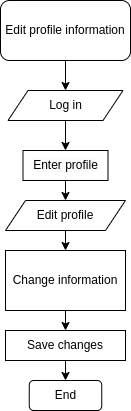

The diagram above was exported from draw.io. Its source (the exported page's mxGraphModel, read from the mxfile embedded in the PNG):
<mxGraphModel dx="503" dy="298" grid="1" gridSize="10" guides="1" tooltips="1" connect="1" arrows="1" fold="1" page="1" pageScale="1" pageWidth="827" pageHeight="1169" math="0" shadow="0">
  <root>
    <mxCell id="0" />
    <mxCell id="1" parent="0" />
    <mxCell id="fQ2gIfGT6ovcYzb_knYF-3" style="edgeStyle=orthogonalEdgeStyle;rounded=0;orthogonalLoop=1;jettySize=auto;html=1;exitX=0.5;exitY=1;exitDx=0;exitDy=0;" edge="1" parent="1" source="fQ2gIfGT6ovcYzb_knYF-1" target="fQ2gIfGT6ovcYzb_knYF-2">
      <mxGeometry relative="1" as="geometry" />
    </mxCell>
    <mxCell id="fQ2gIfGT6ovcYzb_knYF-1" value="Edit profile information" style="rounded=1;whiteSpace=wrap;html=1;" vertex="1" parent="1">
      <mxGeometry x="320" y="130" width="130" height="60" as="geometry" />
    </mxCell>
    <mxCell id="fQ2gIfGT6ovcYzb_knYF-7" style="edgeStyle=orthogonalEdgeStyle;rounded=0;orthogonalLoop=1;jettySize=auto;html=1;exitX=0.5;exitY=1;exitDx=0;exitDy=0;entryX=0.5;entryY=0;entryDx=0;entryDy=0;" edge="1" parent="1" source="fQ2gIfGT6ovcYzb_knYF-2" target="fQ2gIfGT6ovcYzb_knYF-5">
      <mxGeometry relative="1" as="geometry" />
    </mxCell>
    <mxCell id="fQ2gIfGT6ovcYzb_knYF-2" value="Log in" style="shape=parallelogram;perimeter=parallelogramPerimeter;whiteSpace=wrap;html=1;fixedSize=1;" vertex="1" parent="1">
      <mxGeometry x="327.5" y="220" width="115" height="30" as="geometry" />
    </mxCell>
    <mxCell id="fQ2gIfGT6ovcYzb_knYF-12" style="edgeStyle=orthogonalEdgeStyle;rounded=0;orthogonalLoop=1;jettySize=auto;html=1;exitX=0.5;exitY=1;exitDx=0;exitDy=0;entryX=0.5;entryY=0;entryDx=0;entryDy=0;" edge="1" parent="1" source="fQ2gIfGT6ovcYzb_knYF-5" target="fQ2gIfGT6ovcYzb_knYF-8">
      <mxGeometry relative="1" as="geometry" />
    </mxCell>
    <mxCell id="fQ2gIfGT6ovcYzb_knYF-5" value="&lt;span style=&quot;color: rgb(0, 0, 0); font-family: Helvetica; font-size: 12px; font-style: normal; font-variant-ligatures: normal; font-variant-caps: normal; font-weight: 400; letter-spacing: normal; orphans: 2; text-align: center; text-indent: 0px; text-transform: none; widows: 2; word-spacing: 0px; -webkit-text-stroke-width: 0px; white-space: normal; background-color: rgb(251, 251, 251); text-decoration-thickness: initial; text-decoration-style: initial; text-decoration-color: initial; display: inline !important; float: none;&quot;&gt;Enter profile&lt;/span&gt;" style="rounded=0;whiteSpace=wrap;html=1;" vertex="1" parent="1">
      <mxGeometry x="342.5" y="280" width="85" height="30" as="geometry" />
    </mxCell>
    <mxCell id="fQ2gIfGT6ovcYzb_knYF-13" style="edgeStyle=orthogonalEdgeStyle;rounded=0;orthogonalLoop=1;jettySize=auto;html=1;exitX=0.5;exitY=1;exitDx=0;exitDy=0;entryX=0.5;entryY=0;entryDx=0;entryDy=0;" edge="1" parent="1" source="fQ2gIfGT6ovcYzb_knYF-8" target="fQ2gIfGT6ovcYzb_knYF-11">
      <mxGeometry relative="1" as="geometry" />
    </mxCell>
    <mxCell id="fQ2gIfGT6ovcYzb_knYF-8" value="Edit profile" style="shape=parallelogram;perimeter=parallelogramPerimeter;whiteSpace=wrap;html=1;fixedSize=1;" vertex="1" parent="1">
      <mxGeometry x="325" y="330" width="120" height="30" as="geometry" />
    </mxCell>
    <mxCell id="fQ2gIfGT6ovcYzb_knYF-16" style="edgeStyle=orthogonalEdgeStyle;rounded=0;orthogonalLoop=1;jettySize=auto;html=1;exitX=0.5;exitY=1;exitDx=0;exitDy=0;entryX=0.5;entryY=0;entryDx=0;entryDy=0;" edge="1" parent="1" source="fQ2gIfGT6ovcYzb_knYF-10" target="fQ2gIfGT6ovcYzb_knYF-15">
      <mxGeometry relative="1" as="geometry" />
    </mxCell>
    <mxCell id="fQ2gIfGT6ovcYzb_knYF-10" value="Save changes" style="rounded=0;whiteSpace=wrap;html=1;" vertex="1" parent="1">
      <mxGeometry x="325" y="460" width="120" height="30" as="geometry" />
    </mxCell>
    <mxCell id="fQ2gIfGT6ovcYzb_knYF-14" style="edgeStyle=orthogonalEdgeStyle;rounded=0;orthogonalLoop=1;jettySize=auto;html=1;exitX=0.5;exitY=1;exitDx=0;exitDy=0;entryX=0.5;entryY=0;entryDx=0;entryDy=0;" edge="1" parent="1" source="fQ2gIfGT6ovcYzb_knYF-11" target="fQ2gIfGT6ovcYzb_knYF-10">
      <mxGeometry relative="1" as="geometry" />
    </mxCell>
    <mxCell id="fQ2gIfGT6ovcYzb_knYF-11" value="Change information" style="rounded=0;whiteSpace=wrap;html=1;" vertex="1" parent="1">
      <mxGeometry x="325" y="380" width="120" height="60" as="geometry" />
    </mxCell>
    <mxCell id="fQ2gIfGT6ovcYzb_knYF-15" value="End" style="rounded=1;whiteSpace=wrap;html=1;" vertex="1" parent="1">
      <mxGeometry x="348.75" y="510" width="72.5" height="30" as="geometry" />
    </mxCell>
  </root>
</mxGraphModel>